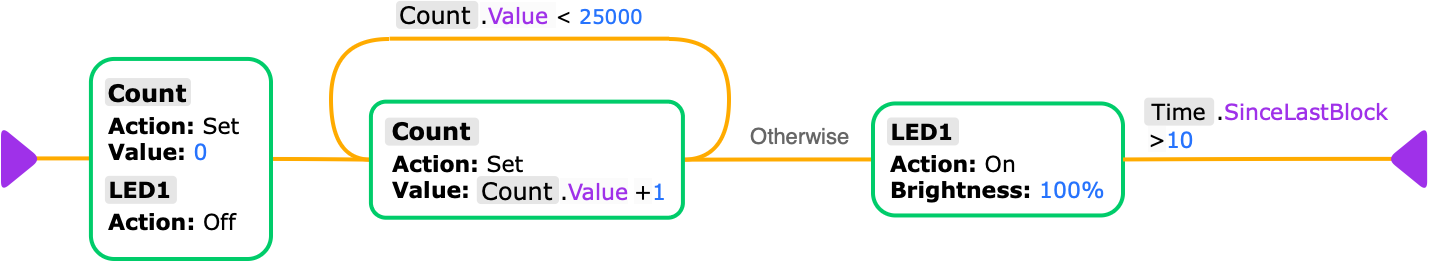

The diagram above was exported from draw.io. Its source (the exported page's mxGraphModel, read from the mxfile embedded in the PNG):
<mxGraphModel dx="1224" dy="611" grid="1" gridSize="10" guides="1" tooltips="1" connect="1" arrows="1" fold="1" page="1" pageScale="1" pageWidth="850" pageHeight="1100" math="0" shadow="0">
  <root>
    <mxCell id="0" />
    <mxCell id="1" parent="0" />
    <mxCell id="2" style="edgeStyle=orthogonalEdgeStyle;shape=connector;curved=1;rounded=0;orthogonalLoop=1;jettySize=auto;html=1;exitX=1;exitY=0.5;exitDx=0;exitDy=0;labelBackgroundColor=default;strokeColor=#ffab00;strokeWidth=2;align=center;verticalAlign=middle;fontFamily=Verdana;fontSize=11;fontColor=default;endArrow=none;endFill=0;elbow=vertical;" edge="1" source="13" parent="1">
      <mxGeometry relative="1" as="geometry">
        <mxPoint x="2938" y="2470" as="targetPoint" />
        <Array as="points">
          <mxPoint x="2968" y="2530" />
          <mxPoint x="2968" y="2470" />
        </Array>
        <mxPoint x="3012.9200000000005" y="2526.6999999999994" as="sourcePoint" />
      </mxGeometry>
    </mxCell>
    <mxCell id="3" style="edgeStyle=orthogonalEdgeStyle;shape=connector;curved=1;rounded=0;orthogonalLoop=1;jettySize=auto;html=1;exitX=0;exitY=0.5;exitDx=0;exitDy=0;labelBackgroundColor=default;strokeColor=#ffab00;strokeWidth=2;align=center;verticalAlign=middle;fontFamily=Verdana;fontSize=11;fontColor=default;endArrow=none;endFill=0;elbow=vertical;" edge="1" source="13" parent="1">
      <mxGeometry relative="1" as="geometry">
        <mxPoint x="2798" y="2470" as="targetPoint" />
        <Array as="points">
          <mxPoint x="2769" y="2530" />
          <mxPoint x="2769" y="2470" />
        </Array>
        <mxPoint x="2797.9200000000005" y="2526.6999999999994" as="sourcePoint" />
      </mxGeometry>
    </mxCell>
    <mxCell id="4" style="edgeStyle=orthogonalEdgeStyle;shape=connector;curved=1;rounded=0;orthogonalLoop=1;jettySize=auto;html=1;exitX=1;exitY=0.5;exitDx=0;exitDy=0;labelBackgroundColor=default;strokeColor=#ffab00;strokeWidth=2;align=center;verticalAlign=middle;fontFamily=Verdana;fontSize=11;fontColor=default;endArrow=none;endFill=0;elbow=vertical;entryX=0;entryY=0.5;entryDx=0;entryDy=0;" edge="1" source="10" target="13" parent="1">
      <mxGeometry relative="1" as="geometry">
        <mxPoint x="2854.9600000000005" y="2524.7099999999996" as="sourcePoint" />
        <mxPoint x="2894.9600000000005" y="2524.7699999999995" as="targetPoint" />
      </mxGeometry>
    </mxCell>
    <mxCell id="5" style="edgeStyle=orthogonalEdgeStyle;shape=connector;rounded=0;orthogonalLoop=1;jettySize=auto;html=1;labelBackgroundColor=default;strokeColor=#ffab00;strokeWidth=2;align=center;verticalAlign=middle;fontFamily=Helvetica;fontSize=11;fontColor=default;endArrow=none;endFill=0;entryX=0;entryY=0.5;entryDx=0;entryDy=0;exitX=1;exitY=0.5;exitDx=0;exitDy=0;" edge="1" source="6" target="10" parent="1">
      <mxGeometry relative="1" as="geometry">
        <mxPoint x="2616.96" y="2528.6699999999996" as="sourcePoint" />
        <mxPoint x="2639.96" y="2539.9849999999997" as="targetPoint" />
      </mxGeometry>
    </mxCell>
    <mxCell id="6" value="" style="rounded=0;whiteSpace=wrap;html=1;fontFamily=Verdana;fontSize=12;fontColor=default;strokeColor=none;" vertex="1" parent="1">
      <mxGeometry x="2609.96" y="2524.7099999999996" width="10" height="10" as="geometry" />
    </mxCell>
    <mxCell id="7" value="" style="triangle;whiteSpace=wrap;html=1;strokeColor=none;fillColor=#9F31E9;rounded=1;arcSize=10;aspect=fixed;" vertex="1" parent="1">
      <mxGeometry x="2604" y="2513.6499999999996" width="20" height="32.63" as="geometry" />
    </mxCell>
    <mxCell id="8" value="" style="edgeStyle=orthogonalEdgeStyle;shape=connector;curved=1;rounded=0;orthogonalLoop=1;jettySize=auto;html=1;labelBackgroundColor=default;strokeColor=#ffab00;strokeWidth=2;align=center;verticalAlign=middle;fontFamily=Verdana;fontSize=11;fontColor=default;endArrow=none;endFill=0;elbow=vertical;exitX=0;exitY=0.5;exitDx=0;exitDy=0;entryX=1;entryY=0.5;entryDx=0;entryDy=0;" edge="1" source="24" target="13" parent="1">
      <mxGeometry relative="1" as="geometry">
        <mxPoint x="3233.9600000000005" y="2519.97" as="targetPoint" />
      </mxGeometry>
    </mxCell>
    <mxCell id="9" value="" style="endArrow=none;html=1;rounded=0;labelBackgroundColor=default;strokeColor=#ffab00;strokeWidth=2;align=center;verticalAlign=middle;fontFamily=Verdana;fontSize=11;fontColor=default;shape=connector;curved=1;elbow=vertical;" edge="1" parent="1">
      <mxGeometry width="50" height="50" relative="1" as="geometry">
        <mxPoint x="2798.14" y="2469.82" as="sourcePoint" />
        <mxPoint x="2938.14" y="2469.82" as="targetPoint" />
      </mxGeometry>
    </mxCell>
    <mxCell id="10" value="" style="rounded=1;whiteSpace=wrap;html=1;fillColor=none;strokeColor=#00cc6a;strokeWidth=2;perimeterSpacing=0;arcSize=13;fontFamily=Verdana;fontSize=11;align=left;spacingLeft=6;verticalAlign=top;spacingTop=1;" vertex="1" parent="1">
      <mxGeometry x="2648.96" y="2479.97" width="90.04" height="100.03" as="geometry" />
    </mxCell>
    <mxCell id="11" value="&lt;font face=&quot;Verdana&quot;&gt;Count&lt;/font&gt;" style="rounded=1;whiteSpace=wrap;html=1;strokeColor=none;fillColor=#E6E6E6;fontStyle=1;" vertex="1" parent="1">
      <mxGeometry x="2655.96" y="2489.52" width="43.04" height="14" as="geometry" />
    </mxCell>
    <mxCell id="12" value="&lt;div style=&quot;border-color: var(--border-color); caret-color: rgb(0, 0, 0); color: rgb(0, 0, 0); font-size: 11px; font-style: normal; font-variant-caps: normal; font-weight: 400; letter-spacing: normal; text-align: left; text-indent: 0px; text-transform: none; word-spacing: 0px; -webkit-text-stroke-width: 0px; text-decoration: none;&quot;&gt;&lt;font style=&quot;border-color: var(--border-color); font-size: 11px;&quot;&gt;&lt;b style=&quot;border-color: var(--border-color); font-size: 11px;&quot;&gt;&lt;span style=&quot;border-color: var(--border-color); font-size: 11px;&quot;&gt;Action:&lt;/span&gt; &lt;/b&gt;&lt;span style=&quot;border-color: var(--border-color); font-size: 11px;&quot;&gt;Set&lt;/span&gt;&lt;/font&gt;&lt;/div&gt;&lt;div style=&quot;border-color: var(--border-color); caret-color: rgb(0, 0, 0); color: rgb(0, 0, 0); font-size: 11px; font-style: normal; font-variant-caps: normal; font-weight: 400; letter-spacing: normal; text-align: left; text-indent: 0px; text-transform: none; word-spacing: 0px; -webkit-text-stroke-width: 0px; text-decoration: none;&quot;&gt;&lt;font style=&quot;font-size: 11px;&quot;&gt;&lt;b style=&quot;border-color: var(--border-color); font-size: 11px;&quot;&gt;Value: &lt;/b&gt;&lt;span style=&quot;border-color: var(--border-color); font-size: 11px;&quot;&gt;&lt;font color=&quot;#2673fd&quot;&gt;0&lt;/font&gt;&lt;/span&gt;&lt;font color=&quot;#2673fd&quot;&gt;&lt;b style=&quot;border-color: var(--border-color); font-size: 11px;&quot;&gt;&lt;br&gt;&lt;/b&gt;&lt;/font&gt;&lt;/font&gt;&lt;/div&gt;" style="text;whiteSpace=wrap;html=1;fontSize=12;fontFamily=Verdana;fontColor=default;verticalAlign=middle;" vertex="1" parent="1">
      <mxGeometry x="2656" y="2504.5499999999997" width="110" height="28.45" as="geometry" />
    </mxCell>
    <mxCell id="13" value="" style="rounded=1;whiteSpace=wrap;html=1;fillColor=none;strokeColor=#00cc6a;strokeWidth=2;perimeterSpacing=0;arcSize=13;fontFamily=Verdana;fontSize=11;align=left;spacingLeft=6;verticalAlign=top;spacingTop=1;" vertex="1" parent="1">
      <mxGeometry x="2788.96" y="2501.32" width="156" height="58.04" as="geometry" />
    </mxCell>
    <mxCell id="14" value="&lt;font face=&quot;Verdana&quot;&gt;Count&lt;/font&gt;" style="rounded=1;whiteSpace=wrap;html=1;strokeColor=none;fillColor=#E6E6E6;fontStyle=1;" vertex="1" parent="1">
      <mxGeometry x="2795.96" y="2509.32" width="47.08" height="14" as="geometry" />
    </mxCell>
    <mxCell id="15" value="&lt;div style=&quot;border-color: var(--border-color); caret-color: rgb(0, 0, 0); color: rgb(0, 0, 0); font-size: 11px; font-style: normal; font-variant-caps: normal; font-weight: 400; letter-spacing: normal; text-align: left; text-indent: 0px; text-transform: none; word-spacing: 0px; -webkit-text-stroke-width: 0px; text-decoration: none;&quot;&gt;&lt;font style=&quot;border-color: var(--border-color); font-size: 11px;&quot;&gt;&lt;b style=&quot;border-color: var(--border-color); font-size: 11px;&quot;&gt;&lt;span style=&quot;border-color: var(--border-color); font-size: 11px;&quot;&gt;Action:&lt;/span&gt; &lt;/b&gt;&lt;span style=&quot;border-color: var(--border-color); font-size: 11px;&quot;&gt;Set&lt;/span&gt;&lt;/font&gt;&lt;/div&gt;&lt;div style=&quot;border-color: var(--border-color); caret-color: rgb(0, 0, 0); color: rgb(0, 0, 0); font-size: 11px; font-style: normal; font-variant-caps: normal; font-weight: 400; letter-spacing: normal; text-align: left; text-indent: 0px; text-transform: none; word-spacing: 0px; -webkit-text-stroke-width: 0px; text-decoration: none;&quot;&gt;&lt;font style=&quot;font-size: 11px;&quot;&gt;&lt;font color=&quot;#2673fd&quot;&gt;&lt;b style=&quot;border-color: var(--border-color); font-size: 11px;&quot;&gt;&lt;br&gt;&lt;/b&gt;&lt;/font&gt;&lt;/font&gt;&lt;/div&gt;" style="text;whiteSpace=wrap;html=1;fontSize=12;fontFamily=Verdana;fontColor=default;verticalAlign=middle;" vertex="1" parent="1">
      <mxGeometry x="2798.1400000000003" y="2523.3199999999997" width="110" height="28.45" as="geometry" />
    </mxCell>
    <mxCell id="16" value="&lt;b style=&quot;border-color: var(--border-color); caret-color: rgb(0, 0, 0); color: rgb(0, 0, 0); font-family: Verdana; font-size: 11px; font-style: normal; font-variant-caps: normal; letter-spacing: normal; text-align: left; text-indent: 0px; text-transform: none; word-spacing: 0px; -webkit-text-stroke-width: 0px; text-decoration: none;&quot;&gt;Value:&lt;/b&gt;" style="text;whiteSpace=wrap;html=1;verticalAlign=middle;" vertex="1" parent="1">
      <mxGeometry x="2798.12" y="2540.2899999999995" width="40" height="10" as="geometry" />
    </mxCell>
    <mxCell id="17" value="&lt;font face=&quot;Verdana&quot;&gt;Count&lt;/font&gt;" style="rounded=1;whiteSpace=wrap;html=1;strokeColor=none;fillColor=#E6E6E6;fontStyle=0;" vertex="1" parent="1">
      <mxGeometry x="2841.89" y="2538.53" width="41.15" height="14" as="geometry" />
    </mxCell>
    <mxCell id="18" value="&lt;span style=&quot;caret-color: rgb(0, 0, 0); font-family: Verdana; font-size: 11px; font-style: normal; font-variant-caps: normal; font-weight: 400; letter-spacing: normal; text-align: left; text-indent: 0px; text-transform: none; word-spacing: 0px; -webkit-text-stroke-width: 0px; background-color: rgb(251, 251, 251); text-decoration: none; float: none; display: inline !important;&quot;&gt;.&lt;/span&gt;&lt;span style=&quot;caret-color: rgb(0, 0, 0); color: rgb(159, 49, 233); font-family: Verdana; font-size: 11px; font-style: normal; font-variant-caps: normal; font-weight: 400; letter-spacing: normal; text-align: left; text-indent: 0px; text-transform: none; word-spacing: 0px; -webkit-text-stroke-width: 0px; background-color: rgb(251, 251, 251); text-decoration: none; float: none; display: inline !important;&quot;&gt;Value&lt;/span&gt;" style="text;whiteSpace=wrap;html=1;verticalAlign=middle;" vertex="1" parent="1">
      <mxGeometry x="2881.8900000000003" y="2539.0399999999995" width="39.5" height="12.98" as="geometry" />
    </mxCell>
    <mxCell id="19" value="&lt;span style=&quot;caret-color: rgb(0, 0, 0); color: rgb(0, 0, 0); font-family: Verdana; font-size: 11px; font-style: normal; font-variant-caps: normal; font-weight: 400; letter-spacing: normal; text-align: left; text-indent: 0px; text-transform: none; word-spacing: 0px; -webkit-text-stroke-width: 0px; background-color: rgb(251, 251, 251); text-decoration: none; float: none; display: inline !important;&quot;&gt;+&lt;/span&gt;&lt;font color=&quot;#2673fd&quot; style=&quot;border-color: var(--border-color); caret-color: rgb(0, 0, 0); font-family: Verdana; font-size: 11px; font-style: normal; font-variant-caps: normal; font-weight: 400; letter-spacing: normal; text-align: left; text-indent: 0px; text-transform: none; word-spacing: 0px; -webkit-text-stroke-width: 0px; text-decoration: none;&quot;&gt;1&lt;/font&gt;" style="text;whiteSpace=wrap;html=1;verticalAlign=middle;" vertex="1" parent="1">
      <mxGeometry x="2919.12" y="2540.5299999999997" width="20" height="10" as="geometry" />
    </mxCell>
    <mxCell id="20" value="&lt;font style=&quot;font-size: 11px;&quot; face=&quot;Verdana&quot;&gt;LED1&lt;/font&gt;" style="rounded=1;whiteSpace=wrap;html=1;strokeColor=none;fillColor=#E6E6E6;fontStyle=1;" vertex="1" parent="1">
      <mxGeometry x="2655.96" y="2538.42" width="36" height="14" as="geometry" />
    </mxCell>
    <mxCell id="21" value="&lt;b style=&quot;border-color: var(--border-color); text-align: left; font-size: 11px;&quot;&gt;Action:&lt;/b&gt;&amp;nbsp;Off" style="text;html=1;strokeColor=none;fillColor=none;align=center;verticalAlign=middle;whiteSpace=wrap;rounded=0;fontFamily=Verdana;fontSize=11;" vertex="1" parent="1">
      <mxGeometry x="2659.96" y="2556.4300000000003" width="60" height="10" as="geometry" />
    </mxCell>
    <mxCell id="22" value="&lt;font face=&quot;Verdana&quot;&gt;Count&lt;/font&gt;" style="rounded=1;whiteSpace=wrap;html=1;strokeColor=none;fillColor=#E6E6E6;fontStyle=0;" vertex="1" parent="1">
      <mxGeometry x="2801.5" y="2450.95" width="41.15" height="14" as="geometry" />
    </mxCell>
    <mxCell id="23" value="&lt;span style=&quot;caret-color: rgb(0, 0, 0); font-family: Verdana; font-size: 11px; font-style: normal; font-variant-caps: normal; font-weight: 400; letter-spacing: normal; text-align: left; text-indent: 0px; text-transform: none; word-spacing: 0px; -webkit-text-stroke-width: 0px; background-color: rgb(251, 251, 251); text-decoration: none; float: none; display: inline !important;&quot;&gt;.&lt;/span&gt;&lt;span style=&quot;caret-color: rgb(0, 0, 0); color: rgb(159, 49, 233); font-family: Verdana; font-size: 11px; font-style: normal; font-variant-caps: normal; font-weight: 400; letter-spacing: normal; text-align: left; text-indent: 0px; text-transform: none; word-spacing: 0px; -webkit-text-stroke-width: 0px; background-color: rgb(251, 251, 251); text-decoration: none; float: none; display: inline !important;&quot;&gt;Value&amp;nbsp;&lt;/span&gt;&lt;span style=&quot;font-family: Verdana; font-size: 10px; text-align: center;&quot;&gt;&amp;lt; &lt;font color=&quot;#2673fd&quot;&gt;&lt;span style=&quot;caret-color: rgb(38, 115, 253);&quot;&gt;25000&lt;/span&gt;&lt;/font&gt;&lt;/span&gt;" style="text;whiteSpace=wrap;html=1;verticalAlign=middle;" vertex="1" parent="1">
      <mxGeometry x="2841.5" y="2451.46" width="99.5" height="12.98" as="geometry" />
    </mxCell>
    <mxCell id="24" value="&lt;div style=&quot;border-color: var(--border-color); font-size: 11px; text-align: left;&quot;&gt;&lt;br&gt;&lt;/div&gt;" style="rounded=1;whiteSpace=wrap;html=1;fillColor=none;strokeColor=#00cc6a;strokeWidth=2;perimeterSpacing=0;arcSize=20;fontFamily=Verdana;fontSize=11;" vertex="1" parent="1">
      <mxGeometry x="3040" y="2502.23" width="125" height="56" as="geometry" />
    </mxCell>
    <mxCell id="25" value="&lt;font style=&quot;font-size: 11px;&quot; face=&quot;Verdana&quot;&gt;LED1&lt;/font&gt;" style="rounded=1;whiteSpace=wrap;html=1;strokeColor=none;fillColor=#E6E6E6;fontStyle=1;" vertex="1" parent="1">
      <mxGeometry x="3047" y="2509.23" width="36" height="14" as="geometry" />
    </mxCell>
    <mxCell id="26" value="&lt;b style=&quot;border-color: var(--border-color); font-size: 11px;&quot;&gt;Action:&lt;/b&gt;&amp;nbsp;On&lt;br style=&quot;border-color: var(--border-color); font-size: 11px;&quot;&gt;&lt;span style=&quot;font-size: 11px;&quot;&gt;&lt;b style=&quot;font-size: 11px;&quot;&gt;Brightness:&lt;/b&gt; &lt;font color=&quot;#2673fd&quot;&gt;100%&lt;/font&gt;&lt;/span&gt;" style="text;html=1;strokeColor=none;fillColor=none;align=left;verticalAlign=middle;whiteSpace=wrap;rounded=0;fontFamily=Verdana;fontSize=11;" vertex="1" parent="1">
      <mxGeometry x="3047" y="2523.35" width="110" height="30" as="geometry" />
    </mxCell>
    <mxCell id="27" value="&lt;font color=&quot;#666666&quot;&gt;Otherwise&lt;/font&gt;" style="text;html=1;strokeColor=none;fillColor=none;align=center;verticalAlign=middle;whiteSpace=wrap;rounded=0;fontSize=11;fontFamily=Helvetica;fontColor=default;" vertex="1" parent="1">
      <mxGeometry x="2974" y="2513.7099999999996" width="59.5" height="10" as="geometry" />
    </mxCell>
    <mxCell id="28" value="&lt;font style=&quot;font-size: 11px;&quot; face=&quot;Verdana&quot;&gt;Time&lt;/font&gt;" style="rounded=1;whiteSpace=wrap;html=1;strokeColor=none;fillColor=#E6E6E6;" vertex="1" parent="1">
      <mxGeometry x="3175.58" y="2499.32" width="35" height="14" as="geometry" />
    </mxCell>
    <mxCell id="29" value="&lt;font style=&quot;font-size: 11px;&quot;&gt;.&lt;font style=&quot;border-color: var(--border-color); font-size: 11px;&quot; color=&quot;#9f31e9&quot;&gt;SinceLastBlock&lt;/font&gt;&lt;/font&gt;" style="text;html=1;strokeColor=none;fillColor=none;align=left;verticalAlign=middle;whiteSpace=wrap;rounded=0;fontFamily=Verdana;fontSize=11;" vertex="1" parent="1">
      <mxGeometry x="3209.58" y="2501.32" width="108.5" height="10" as="geometry" />
    </mxCell>
    <mxCell id="30" value="" style="edgeStyle=orthogonalEdgeStyle;shape=connector;curved=1;rounded=0;orthogonalLoop=1;jettySize=auto;html=1;labelBackgroundColor=default;strokeColor=#ffab00;strokeWidth=2;align=center;verticalAlign=middle;fontFamily=Verdana;fontSize=11;fontColor=default;endArrow=none;endFill=0;elbow=vertical;exitX=0;exitY=0.5;exitDx=0;exitDy=0;entryX=1;entryY=0.5;entryDx=0;entryDy=0;" edge="1" source="32" target="24" parent="1">
      <mxGeometry relative="1" as="geometry">
        <mxPoint x="3199.5" y="2544.94" as="targetPoint" />
        <mxPoint x="3294.5" y="2544.94" as="sourcePoint" />
      </mxGeometry>
    </mxCell>
    <mxCell id="31" value="&lt;span style=&quot;caret-color: rgb(0, 0, 0); color: rgb(0, 0, 0); font-family: Verdana; font-size: 11px; font-style: normal; font-variant-caps: normal; font-weight: 400; letter-spacing: normal; orphans: auto; text-align: left; text-indent: 0px; text-transform: none; white-space: normal; widows: auto; word-spacing: 0px; -webkit-text-stroke-width: 0px; background-color: rgb(251, 251, 251); text-decoration: none; display: inline !important; float: none;&quot;&gt;&amp;gt;&lt;/span&gt;&lt;font color=&quot;#2673fd&quot; style=&quot;font-family: Verdana; font-size: 11px; font-style: normal; font-variant-caps: normal; font-weight: 400; letter-spacing: normal; orphans: auto; text-align: left; text-indent: 0px; text-transform: none; white-space: normal; widows: auto; word-spacing: 0px; -webkit-text-stroke-width: 0px; text-decoration: none;&quot;&gt;10&lt;/font&gt;" style="text;whiteSpace=wrap;html=1;" vertex="1" parent="1">
      <mxGeometry x="3175.58" y="2507.23" width="30" height="20" as="geometry" />
    </mxCell>
    <mxCell id="32" value="" style="rounded=0;whiteSpace=wrap;html=1;strokeColor=none;" vertex="1" parent="1">
      <mxGeometry x="3299.75" y="2524.94" width="10" height="10" as="geometry" />
    </mxCell>
    <mxCell id="33" value="" style="triangle;whiteSpace=wrap;html=1;strokeColor=none;fillColor=#9F31E9;rounded=1;arcSize=10;aspect=fixed;rotation=-180;" vertex="1" parent="1">
      <mxGeometry x="3297.08" y="2513.71" width="20" height="32.63" as="geometry" />
    </mxCell>
  </root>
</mxGraphModel>